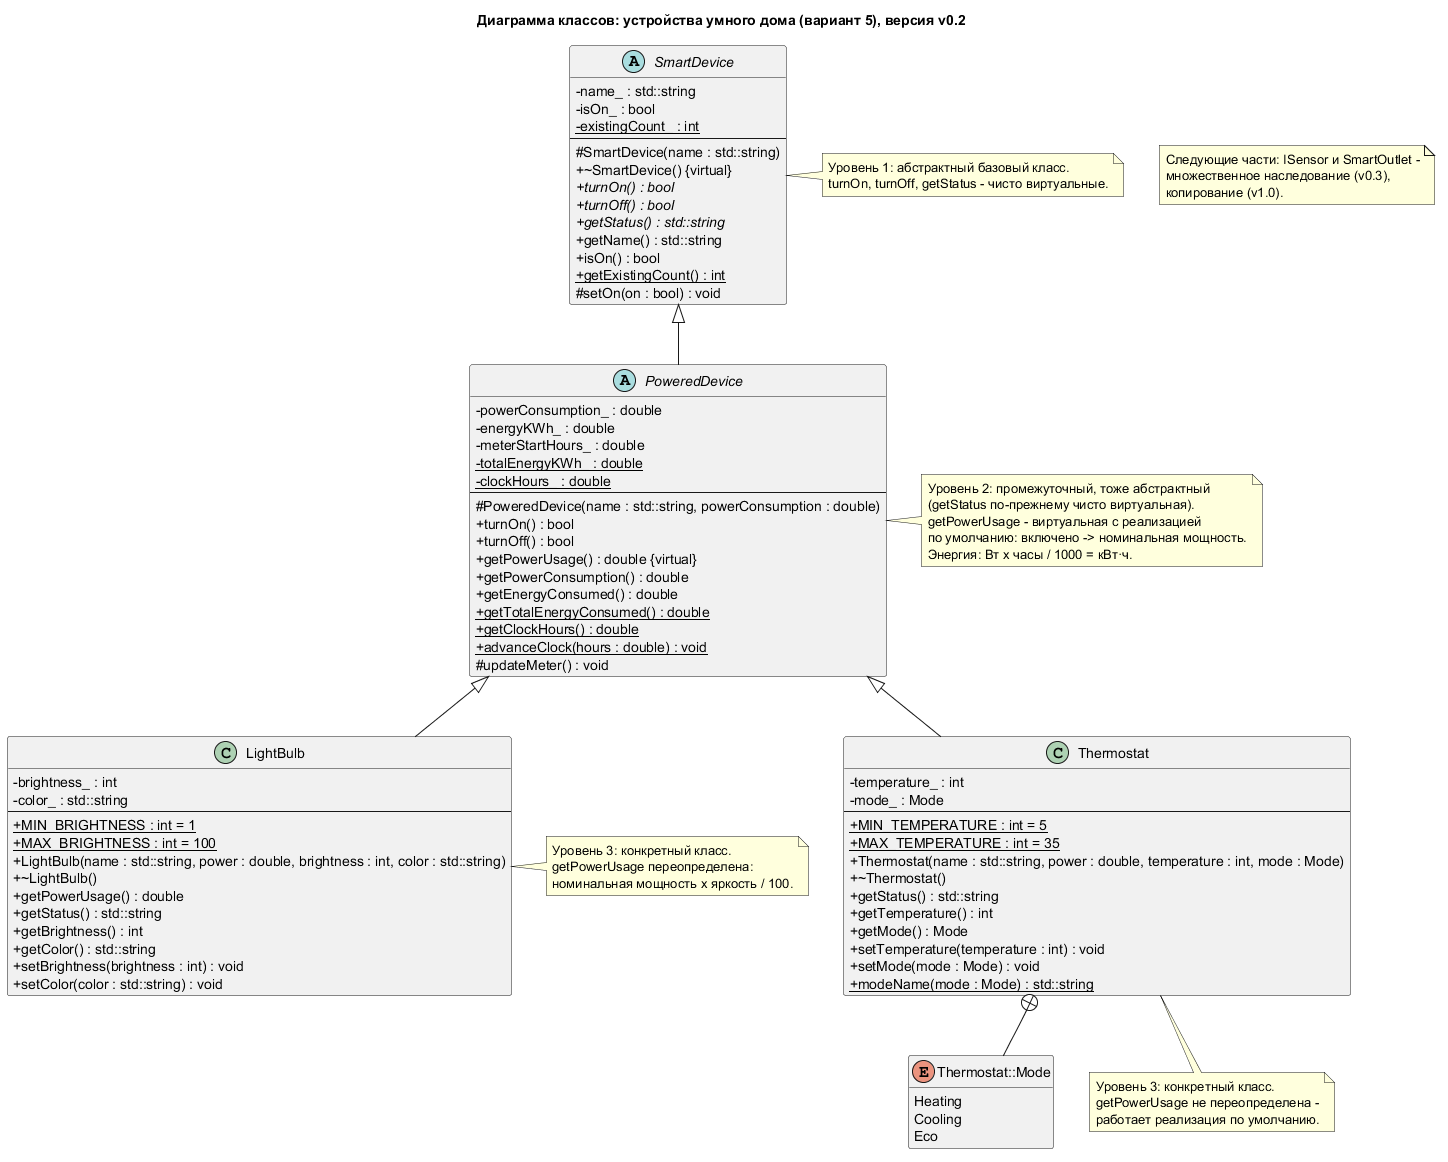

The diagram above was rendered by PlantUML. Its source (embedded in the PNG):
@startuml
title Диаграмма классов: устройства умного дома (вариант 5), версия v0.2
skinparam classAttributeIconSize 0
hide empty members

abstract class SmartDevice {
  - name_ : std::string
  - isOn_ : bool
  - {static} existingCount_ : int
  --
  # SmartDevice(name : std::string)
  + ~SmartDevice() {virtual}
  + {abstract} turnOn() : bool
  + {abstract} turnOff() : bool
  + {abstract} getStatus() : std::string
  + getName() : std::string
  + isOn() : bool
  + {static} getExistingCount() : int
  # setOn(on : bool) : void
}

abstract class PoweredDevice {
  - powerConsumption_ : double
  - energyKWh_ : double
  - meterStartHours_ : double
  - {static} totalEnergyKWh_ : double
  - {static} clockHours_ : double
  --
  # PoweredDevice(name : std::string, powerConsumption : double)
  + turnOn() : bool
  + turnOff() : bool
  + getPowerUsage() : double {virtual}
  + getPowerConsumption() : double
  + getEnergyConsumed() : double
  + {static} getTotalEnergyConsumed() : double
  + {static} getClockHours() : double
  + {static} advanceClock(hours : double) : void
  # updateMeter() : void
}

class LightBulb {
  - brightness_ : int
  - color_ : std::string
  --
  + {static} MIN_BRIGHTNESS : int = 1
  + {static} MAX_BRIGHTNESS : int = 100
  + LightBulb(name : std::string, power : double, brightness : int, color : std::string)
  + ~LightBulb()
  + getPowerUsage() : double
  + getStatus() : std::string
  + getBrightness() : int
  + getColor() : std::string
  + setBrightness(brightness : int) : void
  + setColor(color : std::string) : void
}

class Thermostat {
  - temperature_ : int
  - mode_ : Mode
  --
  + {static} MIN_TEMPERATURE : int = 5
  + {static} MAX_TEMPERATURE : int = 35
  + Thermostat(name : std::string, power : double, temperature : int, mode : Mode)
  + ~Thermostat()
  + getStatus() : std::string
  + getTemperature() : int
  + getMode() : Mode
  + setTemperature(temperature : int) : void
  + setMode(mode : Mode) : void
  + {static} modeName(mode : Mode) : std::string
}

enum "Thermostat::Mode" as Mode {
  Heating
  Cooling
  Eco
}

SmartDevice <|-- PoweredDevice
PoweredDevice <|-- LightBulb
PoweredDevice <|-- Thermostat
Thermostat +-- Mode

note right of SmartDevice
  Уровень 1: абстрактный базовый класс.
  turnOn, turnOff, getStatus - чисто виртуальные.
end note

note right of PoweredDevice
  Уровень 2: промежуточный, тоже абстрактный
  (getStatus по-прежнему чисто виртуальная).
  getPowerUsage - виртуальная с реализацией
  по умолчанию: включено -> номинальная мощность.
  Энергия: Вт x часы / 1000 = кВт·ч.
end note

note right of LightBulb
  Уровень 3: конкретный класс.
  getPowerUsage переопределена:
  номинальная мощность x яркость / 100.
end note

note bottom of Thermostat
  Уровень 3: конкретный класс.
  getPowerUsage не переопределена -
  работает реализация по умолчанию.
end note

note "Следующие части: ISensor и SmartOutlet -\nмножественное наследование (v0.3),\nкопирование (v1.0)." as NextParts
@enduml